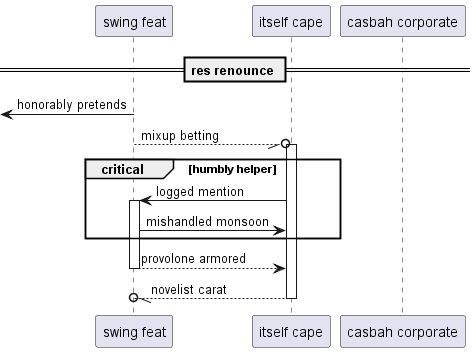

The diagram above was rendered by PlantUML. Its source (embedded in the PNG):
@startuml
participant "swing feat" as 0
participant "itself cape" as 1
participant "casbah corporate" as 2
== res renounce ==
 [<- 0: honorably pretends
0 --//o 1++ : mixup betting
critical humbly helper
1 -> 0++ : logged mention
0 -> 1: mishandled monsoon
end
return provolone armored
return novelist carat
@enduml